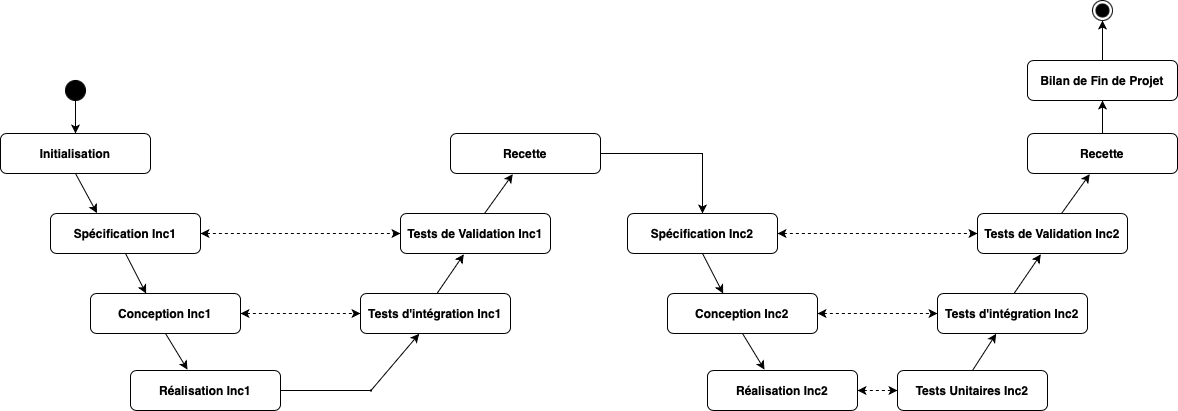

The diagram above was exported from draw.io. Its source (the exported page's mxGraphModel, read from the mxfile embedded in the PNG):
<mxGraphModel dx="1002" dy="1764" grid="1" gridSize="10" guides="1" tooltips="1" connect="1" arrows="1" fold="1" page="1" pageScale="1" pageWidth="827" pageHeight="1169" math="0" shadow="0">
  <root>
    <mxCell id="0" />
    <mxCell id="1" parent="0" />
    <mxCell id="5Awi7tYzm2DqQd6MNK5w-1" value="Tests d'intégration Inc1" style="rounded=1;whiteSpace=wrap;html=1;fontStyle=1" parent="1" vertex="1">
      <mxGeometry x="540" y="160" width="150" height="40" as="geometry" />
    </mxCell>
    <mxCell id="5Awi7tYzm2DqQd6MNK5w-2" value="Tests de Validation Inc1" style="rounded=1;whiteSpace=wrap;html=1;fontStyle=1" parent="1" vertex="1">
      <mxGeometry x="580" y="80" width="150" height="40" as="geometry" />
    </mxCell>
    <mxCell id="5Awi7tYzm2DqQd6MNK5w-4" value="Initialisation" style="rounded=1;whiteSpace=wrap;html=1;fontStyle=1" parent="1" vertex="1">
      <mxGeometry x="180" width="150" height="40" as="geometry" />
    </mxCell>
    <mxCell id="5Awi7tYzm2DqQd6MNK5w-5" value="Spécification Inc1" style="rounded=1;whiteSpace=wrap;html=1;fontStyle=1" parent="1" vertex="1">
      <mxGeometry x="230" y="80" width="150" height="40" as="geometry" />
    </mxCell>
    <mxCell id="5Awi7tYzm2DqQd6MNK5w-6" value="Conception Inc1" style="rounded=1;whiteSpace=wrap;html=1;fontStyle=1" parent="1" vertex="1">
      <mxGeometry x="270" y="160" width="150" height="40" as="geometry" />
    </mxCell>
    <mxCell id="5Awi7tYzm2DqQd6MNK5w-7" value="Réalisation Inc1" style="rounded=1;whiteSpace=wrap;html=1;fontStyle=1" parent="1" vertex="1">
      <mxGeometry x="310" y="237" width="150" height="40" as="geometry" />
    </mxCell>
    <mxCell id="5Awi7tYzm2DqQd6MNK5w-8" value="" style="ellipse;whiteSpace=wrap;html=1;fillColor=#000000;" parent="1" vertex="1">
      <mxGeometry x="245" y="-53" width="20" height="20" as="geometry" />
    </mxCell>
    <mxCell id="5Awi7tYzm2DqQd6MNK5w-9" value="" style="endArrow=classic;html=1;rounded=0;exitX=0.5;exitY=1;exitDx=0;exitDy=0;entryX=0.5;entryY=0;entryDx=0;entryDy=0;" parent="1" source="5Awi7tYzm2DqQd6MNK5w-8" target="5Awi7tYzm2DqQd6MNK5w-4" edge="1">
      <mxGeometry width="50" height="50" relative="1" as="geometry">
        <mxPoint x="230" y="10" as="sourcePoint" />
        <mxPoint x="270" y="-20" as="targetPoint" />
        <Array as="points" />
      </mxGeometry>
    </mxCell>
    <mxCell id="5Awi7tYzm2DqQd6MNK5w-11" value="" style="endArrow=classic;html=1;rounded=0;exitX=0.5;exitY=1;exitDx=0;exitDy=0;entryX=0.31;entryY=-0.009;entryDx=0;entryDy=0;entryPerimeter=0;" parent="1" source="5Awi7tYzm2DqQd6MNK5w-4" target="5Awi7tYzm2DqQd6MNK5w-5" edge="1">
      <mxGeometry width="50" height="50" relative="1" as="geometry">
        <mxPoint x="120" y="120" as="sourcePoint" />
        <mxPoint x="170" y="120" as="targetPoint" />
      </mxGeometry>
    </mxCell>
    <mxCell id="5Awi7tYzm2DqQd6MNK5w-12" value="" style="endArrow=classic;html=1;rounded=0;exitX=0.5;exitY=1;exitDx=0;exitDy=0;entryX=0.371;entryY=0.001;entryDx=0;entryDy=0;entryPerimeter=0;" parent="1" source="5Awi7tYzm2DqQd6MNK5w-5" target="5Awi7tYzm2DqQd6MNK5w-6" edge="1">
      <mxGeometry width="50" height="50" relative="1" as="geometry">
        <mxPoint x="490" y="230" as="sourcePoint" />
        <mxPoint x="320" y="150" as="targetPoint" />
      </mxGeometry>
    </mxCell>
    <mxCell id="5Awi7tYzm2DqQd6MNK5w-14" value="" style="endArrow=classic;html=1;rounded=0;exitX=0.5;exitY=1;exitDx=0;exitDy=0;entryX=0.38;entryY=-0.022;entryDx=0;entryDy=0;entryPerimeter=0;" parent="1" source="5Awi7tYzm2DqQd6MNK5w-6" target="5Awi7tYzm2DqQd6MNK5w-7" edge="1">
      <mxGeometry width="50" height="50" relative="1" as="geometry">
        <mxPoint x="370" y="210" as="sourcePoint" />
        <mxPoint x="385" y="230" as="targetPoint" />
      </mxGeometry>
    </mxCell>
    <mxCell id="5Awi7tYzm2DqQd6MNK5w-16" value="" style="endArrow=classic;startArrow=classic;html=1;rounded=0;exitX=1;exitY=0.5;exitDx=0;exitDy=0;entryX=0;entryY=0.5;entryDx=0;entryDy=0;dashed=1;" parent="1" source="5Awi7tYzm2DqQd6MNK5w-6" target="5Awi7tYzm2DqQd6MNK5w-1" edge="1">
      <mxGeometry width="50" height="50" relative="1" as="geometry">
        <mxPoint x="440" y="180" as="sourcePoint" />
        <mxPoint x="490" y="130" as="targetPoint" />
      </mxGeometry>
    </mxCell>
    <mxCell id="5Awi7tYzm2DqQd6MNK5w-18" value="" style="endArrow=classic;startArrow=classic;html=1;rounded=0;exitX=1;exitY=0.5;exitDx=0;exitDy=0;entryX=0;entryY=0.5;entryDx=0;entryDy=0;dashed=1;" parent="1" source="5Awi7tYzm2DqQd6MNK5w-5" target="5Awi7tYzm2DqQd6MNK5w-2" edge="1">
      <mxGeometry width="50" height="50" relative="1" as="geometry">
        <mxPoint x="480" y="110" as="sourcePoint" />
        <mxPoint x="530" y="60" as="targetPoint" />
      </mxGeometry>
    </mxCell>
    <mxCell id="5Awi7tYzm2DqQd6MNK5w-19" value="Recette" style="rounded=1;whiteSpace=wrap;html=1;fontStyle=1" parent="1" vertex="1">
      <mxGeometry x="630" width="150" height="40" as="geometry" />
    </mxCell>
    <mxCell id="5Awi7tYzm2DqQd6MNK5w-20" value="" style="endArrow=classic;startArrow=none;html=1;rounded=0;endFill=1;startFill=0;entryX=0.391;entryY=1.008;entryDx=0;entryDy=0;entryPerimeter=0;" parent="1" source="ujZYiSHyzR_99R890mqS-5" target="5Awi7tYzm2DqQd6MNK5w-1" edge="1">
      <mxGeometry width="50" height="50" relative="1" as="geometry">
        <mxPoint x="550" y="257" as="sourcePoint" />
        <mxPoint x="620" y="220" as="targetPoint" />
      </mxGeometry>
    </mxCell>
    <mxCell id="5Awi7tYzm2DqQd6MNK5w-21" value="" style="endArrow=classic;html=1;rounded=0;entryX=0.422;entryY=1.022;entryDx=0;entryDy=0;entryPerimeter=0;exitX=0.512;exitY=-0.01;exitDx=0;exitDy=0;exitPerimeter=0;" parent="1" source="5Awi7tYzm2DqQd6MNK5w-1" target="5Awi7tYzm2DqQd6MNK5w-2" edge="1">
      <mxGeometry width="50" height="50" relative="1" as="geometry">
        <mxPoint x="610" y="150" as="sourcePoint" />
        <mxPoint x="616" y="120" as="targetPoint" />
      </mxGeometry>
    </mxCell>
    <mxCell id="5Awi7tYzm2DqQd6MNK5w-22" value="" style="endArrow=classic;html=1;rounded=0;exitX=0.561;exitY=-0.004;exitDx=0;exitDy=0;entryX=0.415;entryY=1.016;entryDx=0;entryDy=0;exitPerimeter=0;entryPerimeter=0;" parent="1" source="5Awi7tYzm2DqQd6MNK5w-2" target="5Awi7tYzm2DqQd6MNK5w-19" edge="1">
      <mxGeometry width="50" height="50" relative="1" as="geometry">
        <mxPoint x="510" y="170" as="sourcePoint" />
        <mxPoint x="710" y="50" as="targetPoint" />
      </mxGeometry>
    </mxCell>
    <mxCell id="5Awi7tYzm2DqQd6MNK5w-24" value="Tests d'intégration Inc2" style="rounded=1;whiteSpace=wrap;html=1;fontStyle=1" parent="1" vertex="1">
      <mxGeometry x="1117" y="160" width="150" height="40" as="geometry" />
    </mxCell>
    <mxCell id="5Awi7tYzm2DqQd6MNK5w-25" value="Tests de Validation Inc2" style="rounded=1;whiteSpace=wrap;html=1;fontStyle=1" parent="1" vertex="1">
      <mxGeometry x="1157" y="80" width="150" height="40" as="geometry" />
    </mxCell>
    <mxCell id="5Awi7tYzm2DqQd6MNK5w-26" value="Tests Unitaires Inc2" style="rounded=1;whiteSpace=wrap;html=1;fontStyle=1" parent="1" vertex="1">
      <mxGeometry x="1077" y="237" width="150" height="40" as="geometry" />
    </mxCell>
    <mxCell id="5Awi7tYzm2DqQd6MNK5w-28" value="Spécification Inc2" style="rounded=1;whiteSpace=wrap;html=1;fontStyle=1" parent="1" vertex="1">
      <mxGeometry x="807" y="80" width="150" height="40" as="geometry" />
    </mxCell>
    <mxCell id="5Awi7tYzm2DqQd6MNK5w-29" value="Conception Inc2" style="rounded=1;whiteSpace=wrap;html=1;fontStyle=1" parent="1" vertex="1">
      <mxGeometry x="847" y="160" width="150" height="40" as="geometry" />
    </mxCell>
    <mxCell id="5Awi7tYzm2DqQd6MNK5w-30" value="Réalisation Inc2" style="rounded=1;whiteSpace=wrap;html=1;fontStyle=1" parent="1" vertex="1">
      <mxGeometry x="887" y="237" width="150" height="40" as="geometry" />
    </mxCell>
    <mxCell id="5Awi7tYzm2DqQd6MNK5w-33" value="" style="endArrow=classic;html=1;rounded=0;entryX=0.5;entryY=0;entryDx=0;entryDy=0;exitX=1;exitY=0.5;exitDx=0;exitDy=0;" parent="1" source="5Awi7tYzm2DqQd6MNK5w-19" target="5Awi7tYzm2DqQd6MNK5w-28" edge="1">
      <mxGeometry width="50" height="50" relative="1" as="geometry">
        <mxPoint x="790" y="20" as="sourcePoint" />
        <mxPoint x="747" y="120" as="targetPoint" />
        <Array as="points">
          <mxPoint x="882" y="20" />
        </Array>
      </mxGeometry>
    </mxCell>
    <mxCell id="5Awi7tYzm2DqQd6MNK5w-34" value="" style="endArrow=classic;html=1;rounded=0;exitX=0.5;exitY=1;exitDx=0;exitDy=0;entryX=0.371;entryY=0.001;entryDx=0;entryDy=0;entryPerimeter=0;" parent="1" source="5Awi7tYzm2DqQd6MNK5w-28" target="5Awi7tYzm2DqQd6MNK5w-29" edge="1">
      <mxGeometry width="50" height="50" relative="1" as="geometry">
        <mxPoint x="1067" y="230" as="sourcePoint" />
        <mxPoint x="897" y="150" as="targetPoint" />
      </mxGeometry>
    </mxCell>
    <mxCell id="5Awi7tYzm2DqQd6MNK5w-35" value="" style="endArrow=classic;html=1;rounded=0;exitX=0.5;exitY=1;exitDx=0;exitDy=0;entryX=0.38;entryY=-0.022;entryDx=0;entryDy=0;entryPerimeter=0;" parent="1" source="5Awi7tYzm2DqQd6MNK5w-29" target="5Awi7tYzm2DqQd6MNK5w-30" edge="1">
      <mxGeometry width="50" height="50" relative="1" as="geometry">
        <mxPoint x="947" y="210" as="sourcePoint" />
        <mxPoint x="962" y="230" as="targetPoint" />
      </mxGeometry>
    </mxCell>
    <mxCell id="5Awi7tYzm2DqQd6MNK5w-36" value="" style="endArrow=classic;startArrow=classic;html=1;rounded=0;entryX=0;entryY=0.5;entryDx=0;entryDy=0;exitX=1;exitY=0.5;exitDx=0;exitDy=0;dashed=1;" parent="1" source="5Awi7tYzm2DqQd6MNK5w-30" target="5Awi7tYzm2DqQd6MNK5w-26" edge="1">
      <mxGeometry width="50" height="50" relative="1" as="geometry">
        <mxPoint x="1047" y="250" as="sourcePoint" />
        <mxPoint x="1087" y="240" as="targetPoint" />
      </mxGeometry>
    </mxCell>
    <mxCell id="5Awi7tYzm2DqQd6MNK5w-37" value="" style="endArrow=classic;startArrow=classic;html=1;rounded=0;exitX=1;exitY=0.5;exitDx=0;exitDy=0;entryX=0;entryY=0.5;entryDx=0;entryDy=0;dashed=1;" parent="1" source="5Awi7tYzm2DqQd6MNK5w-29" target="5Awi7tYzm2DqQd6MNK5w-24" edge="1">
      <mxGeometry width="50" height="50" relative="1" as="geometry">
        <mxPoint x="1017" y="180" as="sourcePoint" />
        <mxPoint x="1067" y="130" as="targetPoint" />
      </mxGeometry>
    </mxCell>
    <mxCell id="5Awi7tYzm2DqQd6MNK5w-38" value="" style="endArrow=classic;startArrow=classic;html=1;rounded=0;exitX=1;exitY=0.5;exitDx=0;exitDy=0;entryX=0;entryY=0.5;entryDx=0;entryDy=0;dashed=1;" parent="1" source="5Awi7tYzm2DqQd6MNK5w-28" target="5Awi7tYzm2DqQd6MNK5w-25" edge="1">
      <mxGeometry width="50" height="50" relative="1" as="geometry">
        <mxPoint x="1057" y="110" as="sourcePoint" />
        <mxPoint x="1107" y="60" as="targetPoint" />
      </mxGeometry>
    </mxCell>
    <mxCell id="5Awi7tYzm2DqQd6MNK5w-39" value="Recette" style="rounded=1;whiteSpace=wrap;html=1;fontStyle=1" parent="1" vertex="1">
      <mxGeometry x="1207" width="150" height="40" as="geometry" />
    </mxCell>
    <mxCell id="5Awi7tYzm2DqQd6MNK5w-40" value="" style="endArrow=classic;startArrow=none;html=1;rounded=0;exitX=0.5;exitY=0;exitDx=0;exitDy=0;endFill=1;startFill=0;entryX=0.391;entryY=1.008;entryDx=0;entryDy=0;entryPerimeter=0;" parent="1" source="5Awi7tYzm2DqQd6MNK5w-26" target="5Awi7tYzm2DqQd6MNK5w-24" edge="1">
      <mxGeometry width="50" height="50" relative="1" as="geometry">
        <mxPoint x="1087" y="170" as="sourcePoint" />
        <mxPoint x="1197" y="220" as="targetPoint" />
      </mxGeometry>
    </mxCell>
    <mxCell id="5Awi7tYzm2DqQd6MNK5w-41" value="" style="endArrow=classic;html=1;rounded=0;entryX=0.422;entryY=1.022;entryDx=0;entryDy=0;entryPerimeter=0;exitX=0.512;exitY=-0.01;exitDx=0;exitDy=0;exitPerimeter=0;" parent="1" source="5Awi7tYzm2DqQd6MNK5w-24" target="5Awi7tYzm2DqQd6MNK5w-25" edge="1">
      <mxGeometry width="50" height="50" relative="1" as="geometry">
        <mxPoint x="1187" y="150" as="sourcePoint" />
        <mxPoint x="1193" y="120" as="targetPoint" />
      </mxGeometry>
    </mxCell>
    <mxCell id="5Awi7tYzm2DqQd6MNK5w-42" value="" style="endArrow=classic;html=1;rounded=0;exitX=0.561;exitY=-0.004;exitDx=0;exitDy=0;entryX=0.415;entryY=1.016;entryDx=0;entryDy=0;exitPerimeter=0;entryPerimeter=0;" parent="1" source="5Awi7tYzm2DqQd6MNK5w-25" target="5Awi7tYzm2DqQd6MNK5w-39" edge="1">
      <mxGeometry width="50" height="50" relative="1" as="geometry">
        <mxPoint x="1087" y="170" as="sourcePoint" />
        <mxPoint x="1287" y="50" as="targetPoint" />
      </mxGeometry>
    </mxCell>
    <mxCell id="5Awi7tYzm2DqQd6MNK5w-43" value="" style="ellipse;whiteSpace=wrap;html=1;fillColor=#FFFFFF;" parent="1" vertex="1">
      <mxGeometry x="1272" y="-133" width="20" height="20" as="geometry" />
    </mxCell>
    <mxCell id="5Awi7tYzm2DqQd6MNK5w-45" value="" style="ellipse;whiteSpace=wrap;html=1;fillColor=#000000;" parent="1" vertex="1">
      <mxGeometry x="1275.5" y="-129.5" width="13" height="13" as="geometry" />
    </mxCell>
    <mxCell id="GDkDuDN_AXzDGhvOMAIN-1" value="Bilan de Fin de Projet" style="rounded=1;whiteSpace=wrap;html=1;fontStyle=1" parent="1" vertex="1">
      <mxGeometry x="1207" y="-73" width="150" height="40" as="geometry" />
    </mxCell>
    <mxCell id="GDkDuDN_AXzDGhvOMAIN-3" value="" style="endArrow=classic;html=1;rounded=0;exitX=0.5;exitY=0;exitDx=0;exitDy=0;entryX=0.5;entryY=1;entryDx=0;entryDy=0;" parent="1" source="5Awi7tYzm2DqQd6MNK5w-39" target="GDkDuDN_AXzDGhvOMAIN-1" edge="1">
      <mxGeometry width="50" height="50" relative="1" as="geometry">
        <mxPoint x="930" y="140" as="sourcePoint" />
        <mxPoint x="980" y="90" as="targetPoint" />
      </mxGeometry>
    </mxCell>
    <mxCell id="GDkDuDN_AXzDGhvOMAIN-4" value="" style="endArrow=classic;html=1;rounded=0;exitX=0.5;exitY=0;exitDx=0;exitDy=0;entryX=0.5;entryY=1;entryDx=0;entryDy=0;" parent="1" source="GDkDuDN_AXzDGhvOMAIN-1" target="5Awi7tYzm2DqQd6MNK5w-43" edge="1">
      <mxGeometry width="50" height="50" relative="1" as="geometry">
        <mxPoint x="930" y="140" as="sourcePoint" />
        <mxPoint x="1282" y="-110" as="targetPoint" />
      </mxGeometry>
    </mxCell>
    <mxCell id="ujZYiSHyzR_99R890mqS-1" value="" style="endArrow=none;startArrow=none;html=1;rounded=0;exitX=0.5;exitY=0;exitDx=0;exitDy=0;endFill=0;startFill=0;" edge="1" parent="1">
      <mxGeometry width="50" height="50" relative="1" as="geometry">
        <mxPoint x="460" y="257" as="sourcePoint" />
        <mxPoint x="550" y="257" as="targetPoint" />
      </mxGeometry>
    </mxCell>
    <mxCell id="ujZYiSHyzR_99R890mqS-6" value="" style="endArrow=classic;startArrow=none;html=1;rounded=0;endFill=1;startFill=0;entryX=0.391;entryY=1.008;entryDx=0;entryDy=0;entryPerimeter=0;" edge="1" parent="1" target="ujZYiSHyzR_99R890mqS-5">
      <mxGeometry width="50" height="50" relative="1" as="geometry">
        <mxPoint x="550" y="257" as="sourcePoint" />
        <mxPoint x="599" y="200" as="targetPoint" />
      </mxGeometry>
    </mxCell>
    <mxCell id="ujZYiSHyzR_99R890mqS-5" value="" style="ellipse;whiteSpace=wrap;html=1;aspect=fixed;fillColor=#121212;" vertex="1" parent="1">
      <mxGeometry x="550" y="256.5" width="1" height="1" as="geometry" />
    </mxCell>
  </root>
</mxGraphModel>